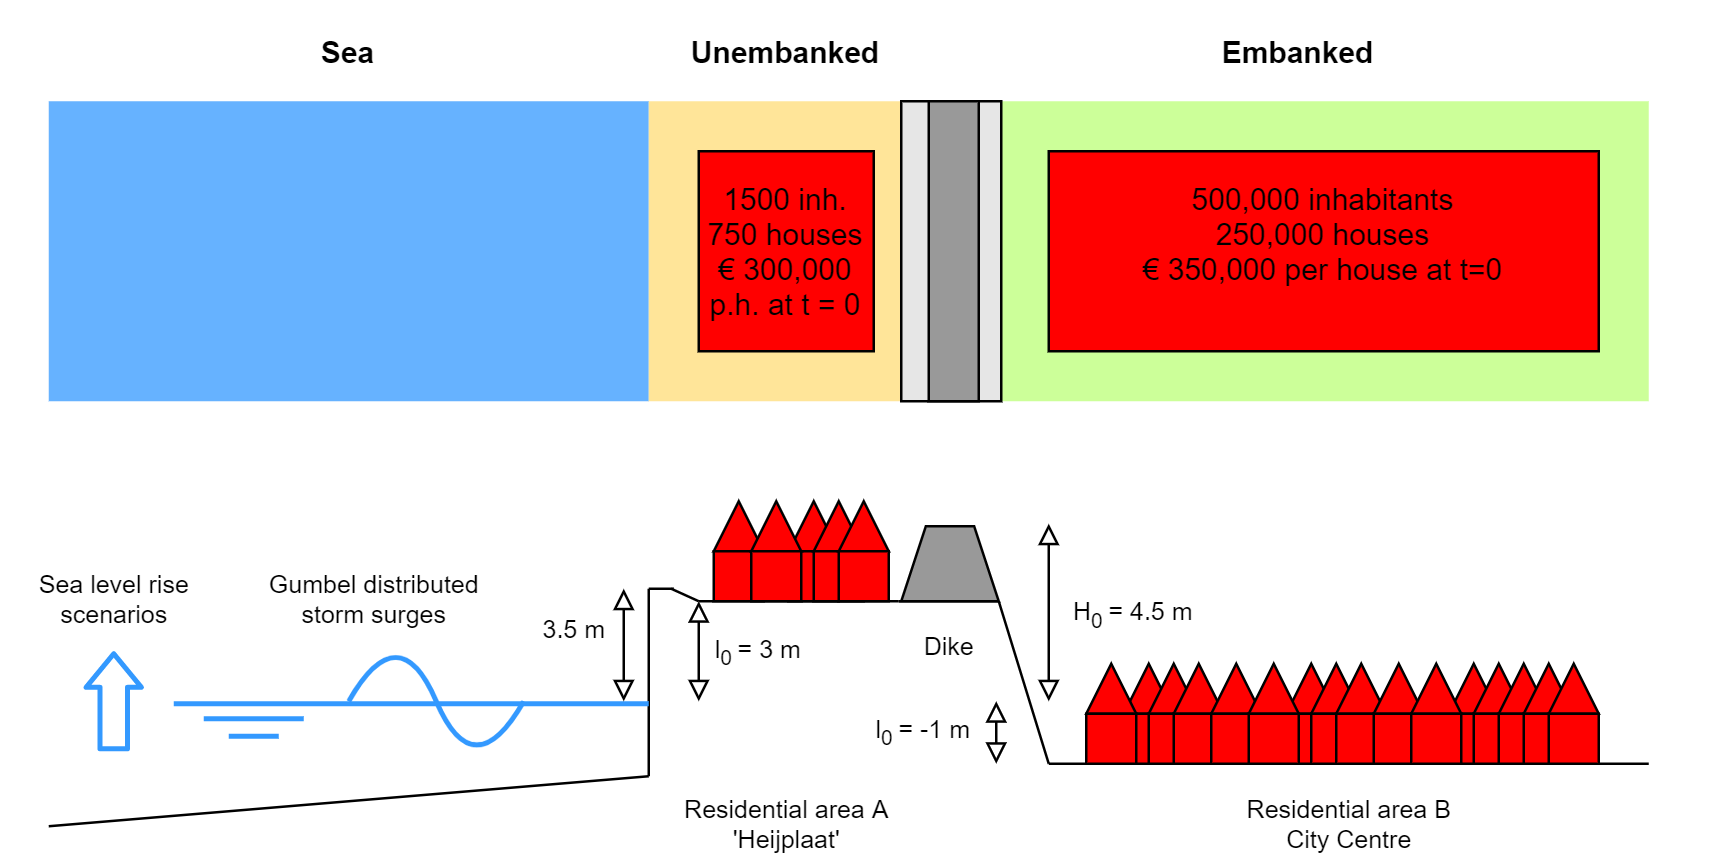

The diagram above was exported from draw.io. Its source (the exported page's mxGraphModel, read from the mxfile embedded in the PNG):
<mxGraphModel dx="1697" dy="951" grid="1" gridSize="10" guides="1" tooltips="1" connect="1" arrows="1" fold="1" page="1" pageScale="1" pageWidth="827" pageHeight="1169" background="#ffffff" math="0" shadow="0">
  <root>
    <mxCell id="0" />
    <mxCell id="1" parent="0" />
    <mxCell id="129" value="" style="shape=trapezoid;perimeter=trapezoidPerimeter;whiteSpace=wrap;html=1;fontSize=10;align=center;size=0.25238095238095376;fontColor=#999999;fillColor=#999999;" parent="1" vertex="1">
      <mxGeometry x="421" y="330" width="39" height="30" as="geometry" />
    </mxCell>
    <mxCell id="3" value="" style="rounded=0;whiteSpace=wrap;html=1;fillColor=#66B2FF;strokeColor=none;" parent="1" vertex="1">
      <mxGeometry x="80" y="160" width="240" height="120" as="geometry" />
    </mxCell>
    <mxCell id="4" value="" style="rounded=0;whiteSpace=wrap;html=1;fillColor=#FFE599;strokeColor=none;" parent="1" vertex="1">
      <mxGeometry x="320" y="160" width="120" height="120" as="geometry" />
    </mxCell>
    <mxCell id="5" value="" style="rounded=0;whiteSpace=wrap;html=1;fillColor=#CCFF99;strokeColor=none;" parent="1" vertex="1">
      <mxGeometry x="440" y="160" width="280" height="120" as="geometry" />
    </mxCell>
    <mxCell id="6" value="1500 inh.&lt;div&gt;750 houses&lt;/div&gt;&lt;div&gt;€ 300,000 p.h. at t = 0&lt;br&gt;&lt;/div&gt;" style="rounded=0;whiteSpace=wrap;html=1;fillColor=#FF0000;" parent="1" vertex="1">
      <mxGeometry x="340" y="180" width="70" height="80" as="geometry" />
    </mxCell>
    <mxCell id="9" value="" style="group" parent="1" vertex="1" connectable="0">
      <mxGeometry x="730" y="120" width="20" height="160" as="geometry" />
    </mxCell>
    <mxCell id="11" value="" style="group;container=1;" parent="9" vertex="1" connectable="0">
      <mxGeometry x="-300" width="40" height="160" as="geometry" />
    </mxCell>
    <mxCell id="22" value="" style="group" parent="11" vertex="1" connectable="0">
      <mxGeometry x="-9" y="40" width="40" height="120" as="geometry" />
    </mxCell>
    <mxCell id="12" value="" style="group" parent="22" vertex="1" connectable="0">
      <mxGeometry width="40" height="120" as="geometry" />
    </mxCell>
    <mxCell id="8" value="" style="rounded=0;whiteSpace=wrap;html=1;fillColor=#E6E6E6;" parent="12" vertex="1">
      <mxGeometry width="40" height="120" as="geometry" />
    </mxCell>
    <mxCell id="7" value="" style="rounded=0;whiteSpace=wrap;html=1;fillColor=#999999;container=1;" parent="12" vertex="1">
      <mxGeometry x="11" width="20" height="120" as="geometry" />
    </mxCell>
    <mxCell id="13" value="500,000 inhabitants&lt;div&gt;250,000 houses&lt;/div&gt;&lt;div&gt;€ 350,000 per house at t=0&lt;br&gt;&lt;/div&gt;&lt;div&gt;&lt;br&gt;&lt;/div&gt;" style="rounded=0;whiteSpace=wrap;html=1;fillColor=#FF0000;" parent="1" vertex="1">
      <mxGeometry x="480" y="180" width="220" height="80" as="geometry" />
    </mxCell>
    <mxCell id="14" value="Sea" style="text;html=1;strokeColor=none;fillColor=none;align=center;verticalAlign=middle;whiteSpace=wrap;rounded=0;fontFamily=Helvetica;fontStyle=1" parent="1" vertex="1">
      <mxGeometry x="180" y="130" width="40" height="20" as="geometry" />
    </mxCell>
    <mxCell id="15" value="Unembanked" style="text;html=1;strokeColor=none;fillColor=none;align=center;verticalAlign=middle;whiteSpace=wrap;rounded=0;fontFamily=Helvetica;fontStyle=1" parent="1" vertex="1">
      <mxGeometry x="335" y="130" width="80" height="20" as="geometry" />
    </mxCell>
    <mxCell id="16" value="Embanked" style="text;html=1;strokeColor=none;fillColor=none;align=center;verticalAlign=middle;whiteSpace=wrap;rounded=0;fontFamily=Helvetica;fontStyle=1" parent="1" vertex="1">
      <mxGeometry x="540" y="130" width="80" height="20" as="geometry" />
    </mxCell>
    <mxCell id="17" value="" style="endArrow=none;html=1;fontFamily=Helvetica;" parent="1" edge="1">
      <mxGeometry width="50" height="50" relative="1" as="geometry">
        <mxPoint x="80" y="450" as="sourcePoint" />
        <mxPoint x="320" y="430" as="targetPoint" />
      </mxGeometry>
    </mxCell>
    <mxCell id="18" value="" style="endArrow=none;html=1;fontFamily=Helvetica;" parent="1" edge="1">
      <mxGeometry width="50" height="50" relative="1" as="geometry">
        <mxPoint x="320" y="355" as="sourcePoint" />
        <mxPoint x="320" y="430" as="targetPoint" />
      </mxGeometry>
    </mxCell>
    <mxCell id="19" value="" style="endArrow=none;html=1;fontFamily=Helvetica;" parent="1" edge="1">
      <mxGeometry width="50" height="50" relative="1" as="geometry">
        <mxPoint x="340" y="360" as="sourcePoint" />
        <mxPoint x="420" y="360" as="targetPoint" />
      </mxGeometry>
    </mxCell>
    <mxCell id="24" value="" style="endArrow=none;html=1;fontFamily=Helvetica;" parent="1" edge="1">
      <mxGeometry width="50" height="50" relative="1" as="geometry">
        <mxPoint x="480" y="425" as="sourcePoint" />
        <mxPoint x="460" y="360" as="targetPoint" />
      </mxGeometry>
    </mxCell>
    <mxCell id="25" value="" style="endArrow=none;html=1;fontFamily=Helvetica;" parent="1" edge="1">
      <mxGeometry width="50" height="50" relative="1" as="geometry">
        <mxPoint x="720" y="425" as="sourcePoint" />
        <mxPoint x="480" y="425" as="targetPoint" />
      </mxGeometry>
    </mxCell>
    <mxCell id="26" value="" style="group;container=1;" parent="1" vertex="1" connectable="0">
      <mxGeometry x="340" y="300" width="50" height="70" as="geometry" />
    </mxCell>
    <mxCell id="34" value="" style="group" parent="26" vertex="1" connectable="0">
      <mxGeometry x="6" y="20" width="20" height="40" as="geometry" />
    </mxCell>
    <mxCell id="27" value="" style="triangle;whiteSpace=wrap;html=1;labelBackgroundColor=none;strokeColor=#000000;fillColor=#FF0000;rotation=-90;container=1;" parent="34" vertex="1">
      <mxGeometry width="20" height="20" as="geometry" />
    </mxCell>
    <mxCell id="28" value="" style="whiteSpace=wrap;html=1;aspect=fixed;labelBackgroundColor=none;strokeColor=#000000;fillColor=#FF0000;direction=south;" parent="34" vertex="1">
      <mxGeometry y="20" width="20" height="20" as="geometry" />
    </mxCell>
    <mxCell id="38" value="" style="group" parent="26" vertex="1" connectable="0">
      <mxGeometry x="36" y="20" width="20" height="40" as="geometry" />
    </mxCell>
    <mxCell id="39" value="" style="triangle;whiteSpace=wrap;html=1;labelBackgroundColor=none;strokeColor=#000000;fillColor=#FF0000;rotation=-90;container=1;" parent="38" vertex="1">
      <mxGeometry width="20" height="20" as="geometry" />
    </mxCell>
    <mxCell id="40" value="" style="whiteSpace=wrap;html=1;aspect=fixed;labelBackgroundColor=none;strokeColor=#000000;fillColor=#FF0000;direction=south;" parent="38" vertex="1">
      <mxGeometry y="20" width="20" height="20" as="geometry" />
    </mxCell>
    <mxCell id="35" value="" style="group" parent="1" vertex="1" connectable="0">
      <mxGeometry x="361" y="320" width="20" height="40" as="geometry" />
    </mxCell>
    <mxCell id="36" value="" style="triangle;whiteSpace=wrap;html=1;labelBackgroundColor=none;strokeColor=#000000;fillColor=#FF0000;rotation=-90;container=1;" parent="35" vertex="1">
      <mxGeometry width="20" height="20" as="geometry" />
    </mxCell>
    <mxCell id="37" value="" style="whiteSpace=wrap;html=1;aspect=fixed;labelBackgroundColor=none;strokeColor=#000000;fillColor=#FF0000;direction=south;" parent="35" vertex="1">
      <mxGeometry y="20" width="20" height="20" as="geometry" />
    </mxCell>
    <mxCell id="41" value="" style="group" parent="1" vertex="1" connectable="0">
      <mxGeometry x="386" y="320" width="30" height="40" as="geometry" />
    </mxCell>
    <mxCell id="42" value="" style="triangle;whiteSpace=wrap;html=1;labelBackgroundColor=none;strokeColor=#000000;fillColor=#FF0000;rotation=-90;container=1;" parent="41" vertex="1">
      <mxGeometry width="20" height="20" as="geometry" />
    </mxCell>
    <mxCell id="43" value="" style="whiteSpace=wrap;html=1;aspect=fixed;labelBackgroundColor=none;strokeColor=#000000;fillColor=#FF0000;direction=south;" parent="41" vertex="1">
      <mxGeometry y="20" width="20" height="20" as="geometry" />
    </mxCell>
    <mxCell id="44" value="" style="group" parent="41" vertex="1" connectable="0">
      <mxGeometry x="10" width="20" height="40" as="geometry" />
    </mxCell>
    <mxCell id="45" value="" style="triangle;whiteSpace=wrap;html=1;labelBackgroundColor=none;strokeColor=#000000;fillColor=#FF0000;rotation=-90;container=1;" parent="44" vertex="1">
      <mxGeometry width="20" height="20" as="geometry" />
    </mxCell>
    <mxCell id="46" value="" style="whiteSpace=wrap;html=1;aspect=fixed;labelBackgroundColor=none;strokeColor=#000000;fillColor=#FF0000;direction=south;" parent="44" vertex="1">
      <mxGeometry y="20" width="20" height="20" as="geometry" />
    </mxCell>
    <mxCell id="50" value="" style="group" parent="1" vertex="1" connectable="0">
      <mxGeometry x="510" y="385" width="20" height="40" as="geometry" />
    </mxCell>
    <mxCell id="51" value="" style="triangle;whiteSpace=wrap;html=1;labelBackgroundColor=none;strokeColor=#000000;fillColor=#FF0000;rotation=-90;container=1;" parent="50" vertex="1">
      <mxGeometry width="20" height="20" as="geometry" />
    </mxCell>
    <mxCell id="52" value="" style="whiteSpace=wrap;html=1;aspect=fixed;labelBackgroundColor=none;strokeColor=#000000;fillColor=#FF0000;direction=south;" parent="50" vertex="1">
      <mxGeometry y="20" width="20" height="20" as="geometry" />
    </mxCell>
    <mxCell id="53" value="" style="group" parent="1" vertex="1" connectable="0">
      <mxGeometry x="495" y="385" width="20" height="40" as="geometry" />
    </mxCell>
    <mxCell id="54" value="" style="triangle;whiteSpace=wrap;html=1;labelBackgroundColor=none;strokeColor=#000000;fillColor=#FF0000;rotation=-90;container=1;" parent="53" vertex="1">
      <mxGeometry width="20" height="20" as="geometry" />
    </mxCell>
    <mxCell id="55" value="" style="whiteSpace=wrap;html=1;aspect=fixed;labelBackgroundColor=none;strokeColor=#000000;fillColor=#FF0000;direction=south;" parent="53" vertex="1">
      <mxGeometry y="20" width="20" height="20" as="geometry" />
    </mxCell>
    <mxCell id="56" value="" style="group" parent="1" vertex="1" connectable="0">
      <mxGeometry x="520" y="385" width="30" height="40" as="geometry" />
    </mxCell>
    <mxCell id="57" value="" style="triangle;whiteSpace=wrap;html=1;labelBackgroundColor=none;strokeColor=#000000;fillColor=#FF0000;rotation=-90;container=1;" parent="56" vertex="1">
      <mxGeometry width="20" height="20" as="geometry" />
    </mxCell>
    <mxCell id="58" value="" style="whiteSpace=wrap;html=1;aspect=fixed;labelBackgroundColor=none;strokeColor=#000000;fillColor=#FF0000;direction=south;" parent="56" vertex="1">
      <mxGeometry y="20" width="20" height="20" as="geometry" />
    </mxCell>
    <mxCell id="59" value="" style="group" parent="56" vertex="1" connectable="0">
      <mxGeometry x="10" width="20" height="40" as="geometry" />
    </mxCell>
    <mxCell id="60" value="" style="triangle;whiteSpace=wrap;html=1;labelBackgroundColor=none;strokeColor=#000000;fillColor=#FF0000;rotation=-90;container=1;" parent="59" vertex="1">
      <mxGeometry width="20" height="20" as="geometry" />
    </mxCell>
    <mxCell id="61" value="" style="whiteSpace=wrap;html=1;aspect=fixed;labelBackgroundColor=none;strokeColor=#000000;fillColor=#FF0000;direction=south;" parent="59" vertex="1">
      <mxGeometry y="20" width="20" height="20" as="geometry" />
    </mxCell>
    <mxCell id="62" value="" style="group" parent="1" vertex="1" connectable="0">
      <mxGeometry x="545" y="385" width="20" height="40" as="geometry" />
    </mxCell>
    <mxCell id="63" value="" style="triangle;whiteSpace=wrap;html=1;labelBackgroundColor=none;strokeColor=#000000;fillColor=#FF0000;rotation=-90;container=1;" parent="62" vertex="1">
      <mxGeometry width="20" height="20" as="geometry" />
    </mxCell>
    <mxCell id="64" value="" style="whiteSpace=wrap;html=1;aspect=fixed;labelBackgroundColor=none;strokeColor=#000000;fillColor=#FF0000;direction=south;" parent="62" vertex="1">
      <mxGeometry y="20" width="20" height="20" as="geometry" />
    </mxCell>
    <mxCell id="65" value="" style="group" parent="1" vertex="1" connectable="0">
      <mxGeometry x="575" y="385" width="20" height="40" as="geometry" />
    </mxCell>
    <mxCell id="66" value="" style="triangle;whiteSpace=wrap;html=1;labelBackgroundColor=none;strokeColor=#000000;fillColor=#FF0000;rotation=-90;container=1;" parent="65" vertex="1">
      <mxGeometry width="20" height="20" as="geometry" />
    </mxCell>
    <mxCell id="67" value="" style="whiteSpace=wrap;html=1;aspect=fixed;labelBackgroundColor=none;strokeColor=#000000;fillColor=#FF0000;direction=south;" parent="65" vertex="1">
      <mxGeometry y="20" width="20" height="20" as="geometry" />
    </mxCell>
    <mxCell id="68" value="" style="group" parent="1" vertex="1" connectable="0">
      <mxGeometry x="560" y="385" width="20" height="40" as="geometry" />
    </mxCell>
    <mxCell id="69" value="" style="triangle;whiteSpace=wrap;html=1;labelBackgroundColor=none;strokeColor=#000000;fillColor=#FF0000;rotation=-90;container=1;" parent="68" vertex="1">
      <mxGeometry width="20" height="20" as="geometry" />
    </mxCell>
    <mxCell id="70" value="" style="whiteSpace=wrap;html=1;aspect=fixed;labelBackgroundColor=none;strokeColor=#000000;fillColor=#FF0000;direction=south;" parent="68" vertex="1">
      <mxGeometry y="20" width="20" height="20" as="geometry" />
    </mxCell>
    <mxCell id="71" value="" style="group" parent="1" vertex="1" connectable="0">
      <mxGeometry x="585" y="385" width="30" height="40" as="geometry" />
    </mxCell>
    <mxCell id="72" value="" style="triangle;whiteSpace=wrap;html=1;labelBackgroundColor=none;strokeColor=#000000;fillColor=#FF0000;rotation=-90;container=1;" parent="71" vertex="1">
      <mxGeometry width="20" height="20" as="geometry" />
    </mxCell>
    <mxCell id="73" value="" style="whiteSpace=wrap;html=1;aspect=fixed;labelBackgroundColor=none;strokeColor=#000000;fillColor=#FF0000;direction=south;" parent="71" vertex="1">
      <mxGeometry y="20" width="20" height="20" as="geometry" />
    </mxCell>
    <mxCell id="74" value="" style="group" parent="71" vertex="1" connectable="0">
      <mxGeometry x="10" width="20" height="40" as="geometry" />
    </mxCell>
    <mxCell id="75" value="" style="triangle;whiteSpace=wrap;html=1;labelBackgroundColor=none;strokeColor=#000000;fillColor=#FF0000;rotation=-90;container=1;" parent="74" vertex="1">
      <mxGeometry width="20" height="20" as="geometry" />
    </mxCell>
    <mxCell id="76" value="" style="whiteSpace=wrap;html=1;aspect=fixed;labelBackgroundColor=none;strokeColor=#000000;fillColor=#FF0000;direction=south;" parent="74" vertex="1">
      <mxGeometry y="20" width="20" height="20" as="geometry" />
    </mxCell>
    <mxCell id="77" value="" style="group" parent="1" vertex="1" connectable="0">
      <mxGeometry x="610" y="385" width="20" height="40" as="geometry" />
    </mxCell>
    <mxCell id="78" value="" style="triangle;whiteSpace=wrap;html=1;labelBackgroundColor=none;strokeColor=#000000;fillColor=#FF0000;rotation=-90;container=1;" parent="77" vertex="1">
      <mxGeometry width="20" height="20" as="geometry" />
    </mxCell>
    <mxCell id="79" value="" style="whiteSpace=wrap;html=1;aspect=fixed;labelBackgroundColor=none;strokeColor=#000000;fillColor=#FF0000;direction=south;" parent="77" vertex="1">
      <mxGeometry y="20" width="20" height="20" as="geometry" />
    </mxCell>
    <mxCell id="80" value="" style="group" parent="1" vertex="1" connectable="0">
      <mxGeometry x="640" y="385" width="20" height="40" as="geometry" />
    </mxCell>
    <mxCell id="81" value="" style="triangle;whiteSpace=wrap;html=1;labelBackgroundColor=none;strokeColor=#000000;fillColor=#FF0000;rotation=-90;container=1;" parent="80" vertex="1">
      <mxGeometry width="20" height="20" as="geometry" />
    </mxCell>
    <mxCell id="82" value="" style="whiteSpace=wrap;html=1;aspect=fixed;labelBackgroundColor=none;strokeColor=#000000;fillColor=#FF0000;direction=south;" parent="80" vertex="1">
      <mxGeometry y="20" width="20" height="20" as="geometry" />
    </mxCell>
    <mxCell id="83" value="" style="group" parent="1" vertex="1" connectable="0">
      <mxGeometry x="625" y="385" width="20" height="40" as="geometry" />
    </mxCell>
    <mxCell id="84" value="" style="triangle;whiteSpace=wrap;html=1;labelBackgroundColor=none;strokeColor=#000000;fillColor=#FF0000;rotation=-90;container=1;" parent="83" vertex="1">
      <mxGeometry width="20" height="20" as="geometry" />
    </mxCell>
    <mxCell id="85" value="" style="whiteSpace=wrap;html=1;aspect=fixed;labelBackgroundColor=none;strokeColor=#000000;fillColor=#FF0000;direction=south;" parent="83" vertex="1">
      <mxGeometry y="20" width="20" height="20" as="geometry" />
    </mxCell>
    <mxCell id="86" value="" style="group" parent="1" vertex="1" connectable="0">
      <mxGeometry x="650" y="385" width="30" height="40" as="geometry" />
    </mxCell>
    <mxCell id="87" value="" style="triangle;whiteSpace=wrap;html=1;labelBackgroundColor=none;strokeColor=#000000;fillColor=#FF0000;rotation=-90;container=1;" parent="86" vertex="1">
      <mxGeometry width="20" height="20" as="geometry" />
    </mxCell>
    <mxCell id="88" value="" style="whiteSpace=wrap;html=1;aspect=fixed;labelBackgroundColor=none;strokeColor=#000000;fillColor=#FF0000;direction=south;" parent="86" vertex="1">
      <mxGeometry y="20" width="20" height="20" as="geometry" />
    </mxCell>
    <mxCell id="89" value="" style="group" parent="86" vertex="1" connectable="0">
      <mxGeometry x="10" width="20" height="40" as="geometry" />
    </mxCell>
    <mxCell id="90" value="" style="triangle;whiteSpace=wrap;html=1;labelBackgroundColor=none;strokeColor=#000000;fillColor=#FF0000;rotation=-90;container=1;" parent="89" vertex="1">
      <mxGeometry width="20" height="20" as="geometry" />
    </mxCell>
    <mxCell id="91" value="" style="whiteSpace=wrap;html=1;aspect=fixed;labelBackgroundColor=none;strokeColor=#000000;fillColor=#FF0000;direction=south;" parent="89" vertex="1">
      <mxGeometry y="20" width="20" height="20" as="geometry" />
    </mxCell>
    <mxCell id="107" value="" style="group" parent="1" vertex="1" connectable="0">
      <mxGeometry x="670" y="385" width="30" height="40" as="geometry" />
    </mxCell>
    <mxCell id="108" value="" style="triangle;whiteSpace=wrap;html=1;labelBackgroundColor=none;strokeColor=#000000;fillColor=#FF0000;rotation=-90;container=1;" parent="107" vertex="1">
      <mxGeometry width="20" height="20" as="geometry" />
    </mxCell>
    <mxCell id="109" value="" style="whiteSpace=wrap;html=1;aspect=fixed;labelBackgroundColor=none;strokeColor=#000000;fillColor=#FF0000;direction=south;" parent="107" vertex="1">
      <mxGeometry y="20" width="20" height="20" as="geometry" />
    </mxCell>
    <mxCell id="110" value="" style="group" parent="107" vertex="1" connectable="0">
      <mxGeometry x="10" width="20" height="40" as="geometry" />
    </mxCell>
    <mxCell id="111" value="" style="triangle;whiteSpace=wrap;html=1;labelBackgroundColor=none;strokeColor=#000000;fillColor=#FF0000;rotation=-90;container=1;" parent="110" vertex="1">
      <mxGeometry width="20" height="20" as="geometry" />
    </mxCell>
    <mxCell id="112" value="" style="whiteSpace=wrap;html=1;aspect=fixed;labelBackgroundColor=none;strokeColor=#000000;fillColor=#FF0000;direction=south;" parent="110" vertex="1">
      <mxGeometry y="20" width="20" height="20" as="geometry" />
    </mxCell>
    <mxCell id="113" value="" style="endArrow=none;html=1;strokeColor=#3399FF;strokeWidth=2;" parent="1" edge="1">
      <mxGeometry width="50" height="50" relative="1" as="geometry">
        <mxPoint x="130" y="401" as="sourcePoint" />
        <mxPoint x="320" y="401" as="targetPoint" />
      </mxGeometry>
    </mxCell>
    <mxCell id="118" value="" style="curved=1;endArrow=none;html=1;strokeColor=#3399FF;endFill=0;strokeWidth=2;" parent="1" edge="1">
      <mxGeometry width="50" height="50" relative="1" as="geometry">
        <mxPoint x="270" y="400" as="sourcePoint" />
        <mxPoint x="200" y="400" as="targetPoint" />
        <Array as="points">
          <mxPoint x="250" y="435" />
          <mxPoint x="220" y="365" />
        </Array>
      </mxGeometry>
    </mxCell>
    <mxCell id="119" value="" style="endArrow=none;html=1;strokeColor=#3399FF;strokeWidth=2;" parent="1" edge="1">
      <mxGeometry width="50" height="50" relative="1" as="geometry">
        <mxPoint x="142" y="407" as="sourcePoint" />
        <mxPoint x="182" y="407" as="targetPoint" />
      </mxGeometry>
    </mxCell>
    <mxCell id="120" value="" style="endArrow=none;html=1;strokeColor=#3399FF;strokeWidth=2;" parent="1" edge="1">
      <mxGeometry width="50" height="50" relative="1" as="geometry">
        <mxPoint x="152" y="414" as="sourcePoint" />
        <mxPoint x="172" y="414" as="targetPoint" />
      </mxGeometry>
    </mxCell>
    <mxCell id="121" value="" style="shape=flexArrow;endArrow=classic;html=1;fillColor=#ffffff;strokeColor=#3399FF;strokeWidth=2;endWidth=9.142857142857142;endSize=3.8114285714285714;" parent="1" edge="1">
      <mxGeometry width="50" height="50" relative="1" as="geometry">
        <mxPoint x="106" y="420" as="sourcePoint" />
        <mxPoint x="106" y="380" as="targetPoint" />
      </mxGeometry>
    </mxCell>
    <mxCell id="125" value="Sea level rise&lt;div&gt;scenarios&lt;/div&gt;" style="text;html=1;resizable=0;points=[];autosize=1;align=center;verticalAlign=top;spacingTop=-4;fontSize=10;" parent="1" vertex="1">
      <mxGeometry x="61" y="345" width="90" height="30" as="geometry" />
    </mxCell>
    <mxCell id="126" value="Gumbel distributed&lt;div&gt;storm surges&lt;/div&gt;" style="text;html=1;resizable=0;points=[];autosize=1;align=center;verticalAlign=top;spacingTop=-4;fontSize=10;" parent="1" vertex="1">
      <mxGeometry x="160" y="345" width="100" height="30" as="geometry" />
    </mxCell>
    <mxCell id="127" value="Residential area A&lt;div&gt;'Heijplaat'&lt;/div&gt;" style="text;html=1;resizable=0;points=[];autosize=1;align=center;verticalAlign=top;spacingTop=-4;fontSize=10;" parent="1" vertex="1">
      <mxGeometry x="325" y="435" width="100" height="30" as="geometry" />
    </mxCell>
    <mxCell id="128" value="Residential area B&lt;div&gt;City Centre&lt;/div&gt;" style="text;html=1;resizable=0;points=[];autosize=1;align=center;verticalAlign=top;spacingTop=-4;fontSize=10;" parent="1" vertex="1">
      <mxGeometry x="550" y="435" width="100" height="30" as="geometry" />
    </mxCell>
    <mxCell id="130" value="Dike" style="text;html=1;resizable=0;points=[];autosize=1;align=center;verticalAlign=top;spacingTop=-4;fontSize=10;" parent="1" vertex="1">
      <mxGeometry x="420" y="370" width="40" height="10" as="geometry" />
    </mxCell>
    <mxCell id="132" value="" style="endArrow=block;startArrow=block;html=1;startFill=0;endFill=0;" parent="1" edge="1">
      <mxGeometry width="50" height="50" relative="1" as="geometry">
        <mxPoint x="340" y="400" as="sourcePoint" />
        <mxPoint x="340" y="360" as="targetPoint" />
      </mxGeometry>
    </mxCell>
    <mxCell id="133" value="l&lt;sub&gt;0 &lt;/sub&gt;= 3 m&amp;nbsp;" style="text;html=1;resizable=0;points=[];autosize=1;align=center;verticalAlign=bottom;spacingTop=-4;fontSize=10;" parent="1" vertex="1">
      <mxGeometry x="340" y="370" width="50" height="20" as="geometry" />
    </mxCell>
    <mxCell id="135" value="" style="endArrow=block;startArrow=block;html=1;startFill=0;endFill=0;" parent="1" edge="1">
      <mxGeometry width="50" height="50" relative="1" as="geometry">
        <mxPoint x="459" y="425" as="sourcePoint" />
        <mxPoint x="459" y="400" as="targetPoint" />
      </mxGeometry>
    </mxCell>
    <mxCell id="136" value="l&lt;sub&gt;0 &lt;/sub&gt;= -1 m&amp;nbsp;" style="text;html=1;resizable=0;points=[];autosize=1;align=center;verticalAlign=bottom;spacingTop=-4;fontSize=10;" parent="1" vertex="1">
      <mxGeometry x="401" y="402" width="60" height="20" as="geometry" />
    </mxCell>
    <mxCell id="137" value="H&lt;sub&gt;0 &lt;/sub&gt;= 4.5 m&amp;nbsp;" style="text;html=1;resizable=0;points=[];autosize=1;align=center;verticalAlign=bottom;spacingTop=-4;fontSize=10;" parent="1" vertex="1">
      <mxGeometry x="480" y="355" width="70" height="20" as="geometry" />
    </mxCell>
    <mxCell id="138" value="" style="endArrow=block;startArrow=block;html=1;startFill=0;endFill=0;" parent="1" edge="1">
      <mxGeometry width="50" height="50" relative="1" as="geometry">
        <mxPoint x="480" y="400" as="sourcePoint" />
        <mxPoint x="480" y="329" as="targetPoint" />
      </mxGeometry>
    </mxCell>
    <mxCell id="139" value="" style="endArrow=none;html=1;" parent="1" edge="1">
      <mxGeometry width="50" height="50" relative="1" as="geometry">
        <mxPoint x="460" y="360" as="sourcePoint" />
        <mxPoint x="420" y="360" as="targetPoint" />
      </mxGeometry>
    </mxCell>
    <mxCell id="143" value="" style="endArrow=block;startArrow=block;html=1;startFill=0;endFill=0;" parent="1" edge="1">
      <mxGeometry width="50" height="50" relative="1" as="geometry">
        <mxPoint x="310" y="400" as="sourcePoint" />
        <mxPoint x="310" y="355" as="targetPoint" />
      </mxGeometry>
    </mxCell>
    <mxCell id="144" value="3.5 m" style="text;html=1;resizable=0;points=[];autosize=1;align=center;verticalAlign=bottom;spacingTop=-4;fontSize=10;" parent="1" vertex="1">
      <mxGeometry x="270" y="370" width="40" height="10" as="geometry" />
    </mxCell>
    <mxCell id="145" value="" style="endArrow=none;html=1;" parent="1" edge="1">
      <mxGeometry width="50" height="50" relative="1" as="geometry">
        <mxPoint x="329" y="355" as="sourcePoint" />
        <mxPoint x="340" y="360" as="targetPoint" />
      </mxGeometry>
    </mxCell>
    <mxCell id="146" value="" style="endArrow=none;html=1;" parent="1" edge="1">
      <mxGeometry width="50" height="50" relative="1" as="geometry">
        <mxPoint x="330" y="355" as="sourcePoint" />
        <mxPoint x="320" y="355" as="targetPoint" />
      </mxGeometry>
    </mxCell>
  </root>
</mxGraphModel>